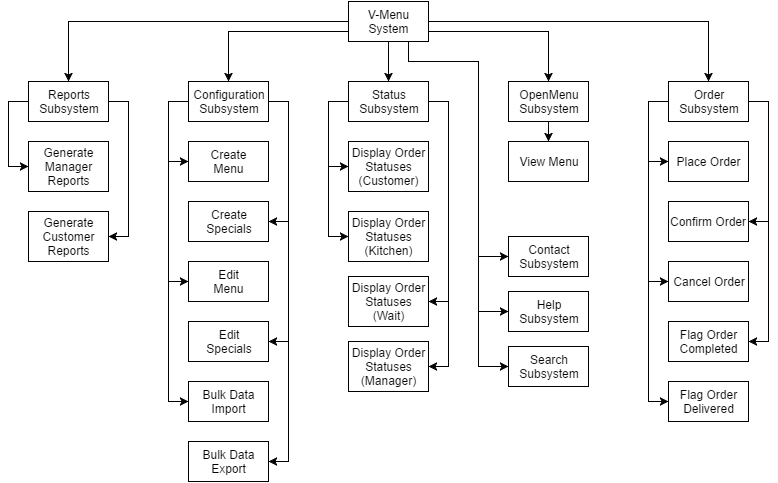

The diagram above was exported from draw.io. Its source (the exported page's mxGraphModel, read from the mxfile embedded in the PNG):
<mxGraphModel dx="1335" dy="685" grid="1" gridSize="10" guides="1" tooltips="1" connect="1" arrows="1" fold="1" page="1" pageScale="1" pageWidth="850" pageHeight="1100" background="#ffffff" math="0" shadow="0">
  <root>
    <mxCell id="0" />
    <mxCell id="1" parent="0" />
    <mxCell id="64" style="edgeStyle=orthogonalEdgeStyle;rounded=0;html=1;exitX=0;exitY=0.5;entryX=0;entryY=0.5;jettySize=auto;orthogonalLoop=1;" edge="1" parent="1" source="6" target="40">
      <mxGeometry relative="1" as="geometry" />
    </mxCell>
    <mxCell id="81" style="edgeStyle=orthogonalEdgeStyle;rounded=0;html=1;exitX=1;exitY=0.5;entryX=1;entryY=0.5;jettySize=auto;orthogonalLoop=1;" edge="1" parent="1" source="6" target="61">
      <mxGeometry relative="1" as="geometry" />
    </mxCell>
    <mxCell id="6" value="&lt;span&gt;Reports&lt;/span&gt;&lt;div&gt;&lt;div&gt;&lt;span&gt;Subsystem&lt;/span&gt;&lt;/div&gt;&lt;/div&gt;" style="whiteSpace=wrap;html=1;" vertex="1" parent="1">
      <mxGeometry x="80" y="120" width="80" height="40" as="geometry" />
    </mxCell>
    <mxCell id="95" style="edgeStyle=orthogonalEdgeStyle;rounded=0;html=1;exitX=0;exitY=0.5;entryX=0;entryY=0.5;jettySize=auto;orthogonalLoop=1;" edge="1" parent="1" source="7" target="46">
      <mxGeometry relative="1" as="geometry" />
    </mxCell>
    <mxCell id="96" style="edgeStyle=orthogonalEdgeStyle;rounded=0;html=1;exitX=1;exitY=0.5;entryX=1;entryY=0.5;jettySize=auto;orthogonalLoop=1;" edge="1" parent="1" source="7" target="43">
      <mxGeometry relative="1" as="geometry" />
    </mxCell>
    <mxCell id="97" style="edgeStyle=orthogonalEdgeStyle;rounded=0;html=1;exitX=0;exitY=0.5;entryX=0;entryY=0.5;jettySize=auto;orthogonalLoop=1;" edge="1" parent="1" source="7" target="42">
      <mxGeometry relative="1" as="geometry" />
    </mxCell>
    <mxCell id="98" style="edgeStyle=orthogonalEdgeStyle;rounded=0;html=1;exitX=1;exitY=0.5;entryX=1;entryY=0.5;jettySize=auto;orthogonalLoop=1;" edge="1" parent="1" source="7" target="85">
      <mxGeometry relative="1" as="geometry" />
    </mxCell>
    <mxCell id="99" style="edgeStyle=orthogonalEdgeStyle;rounded=0;html=1;exitX=0;exitY=0.5;entryX=0;entryY=0.5;jettySize=auto;orthogonalLoop=1;" edge="1" parent="1" source="7" target="84">
      <mxGeometry relative="1" as="geometry" />
    </mxCell>
    <mxCell id="7" value="&lt;div&gt;Order&lt;/div&gt;&lt;div&gt;&lt;span&gt;Subsystem&lt;/span&gt;&lt;br&gt;&lt;/div&gt;" style="whiteSpace=wrap;html=1;" vertex="1" parent="1">
      <mxGeometry x="720" y="120" width="80" height="40" as="geometry" />
    </mxCell>
    <mxCell id="32" style="edgeStyle=orthogonalEdgeStyle;rounded=0;html=1;exitX=1;exitY=0.5;entryX=0.5;entryY=0;jettySize=auto;orthogonalLoop=1;" edge="1" parent="1" source="8" target="7">
      <mxGeometry relative="1" as="geometry" />
    </mxCell>
    <mxCell id="33" style="edgeStyle=orthogonalEdgeStyle;rounded=0;html=1;exitX=0;exitY=0.5;jettySize=auto;orthogonalLoop=1;" edge="1" parent="1" source="8" target="6">
      <mxGeometry relative="1" as="geometry" />
    </mxCell>
    <mxCell id="37" style="edgeStyle=orthogonalEdgeStyle;rounded=0;html=1;exitX=1;exitY=0.75;entryX=0.5;entryY=0;jettySize=auto;orthogonalLoop=1;" edge="1" parent="1" source="8" target="36">
      <mxGeometry relative="1" as="geometry" />
    </mxCell>
    <mxCell id="38" style="edgeStyle=orthogonalEdgeStyle;rounded=0;html=1;exitX=0;exitY=0.75;entryX=0.5;entryY=0;jettySize=auto;orthogonalLoop=1;" edge="1" parent="1" source="8" target="35">
      <mxGeometry relative="1" as="geometry" />
    </mxCell>
    <mxCell id="103" style="edgeStyle=orthogonalEdgeStyle;rounded=0;html=1;exitX=0.75;exitY=1;entryX=0;entryY=0.5;jettySize=auto;orthogonalLoop=1;" edge="1" parent="1" source="8" target="101">
      <mxGeometry relative="1" as="geometry">
        <Array as="points">
          <mxPoint x="460" y="100" />
          <mxPoint x="530" y="100" />
          <mxPoint x="530" y="295" />
        </Array>
      </mxGeometry>
    </mxCell>
    <mxCell id="104" style="edgeStyle=orthogonalEdgeStyle;rounded=0;html=1;exitX=0.75;exitY=1;entryX=0;entryY=0.5;jettySize=auto;orthogonalLoop=1;" edge="1" parent="1" source="8" target="100">
      <mxGeometry relative="1" as="geometry">
        <Array as="points">
          <mxPoint x="460" y="100" />
          <mxPoint x="530" y="100" />
          <mxPoint x="530" y="350" />
        </Array>
      </mxGeometry>
    </mxCell>
    <mxCell id="105" style="edgeStyle=orthogonalEdgeStyle;rounded=0;html=1;exitX=0.75;exitY=1;entryX=0;entryY=0.5;jettySize=auto;orthogonalLoop=1;" edge="1" parent="1" source="8" target="102">
      <mxGeometry relative="1" as="geometry">
        <Array as="points">
          <mxPoint x="460" y="100" />
          <mxPoint x="530" y="100" />
          <mxPoint x="530" y="405" />
        </Array>
      </mxGeometry>
    </mxCell>
    <mxCell id="8" value="V-Menu&lt;div&gt;System&lt;/div&gt;" style="whiteSpace=wrap;html=1;" vertex="1" parent="1">
      <mxGeometry x="400" y="40" width="80" height="40" as="geometry" />
    </mxCell>
    <mxCell id="70" style="edgeStyle=orthogonalEdgeStyle;rounded=0;html=1;exitX=0;exitY=0.5;entryX=0;entryY=0.5;jettySize=auto;orthogonalLoop=1;" edge="1" parent="1" source="9" target="14">
      <mxGeometry relative="1" as="geometry" />
    </mxCell>
    <mxCell id="71" style="edgeStyle=orthogonalEdgeStyle;rounded=0;html=1;exitX=0;exitY=0.5;entryX=0;entryY=0.5;jettySize=auto;orthogonalLoop=1;" edge="1" parent="1" source="9" target="16">
      <mxGeometry relative="1" as="geometry" />
    </mxCell>
    <mxCell id="75" style="edgeStyle=orthogonalEdgeStyle;rounded=0;html=1;exitX=1;exitY=0.5;entryX=1;entryY=0.5;jettySize=auto;orthogonalLoop=1;" edge="1" parent="1" source="9" target="13">
      <mxGeometry relative="1" as="geometry" />
    </mxCell>
    <mxCell id="76" style="edgeStyle=orthogonalEdgeStyle;rounded=0;html=1;exitX=1;exitY=0.5;entryX=1;entryY=0.5;jettySize=auto;orthogonalLoop=1;" edge="1" parent="1" source="9" target="15">
      <mxGeometry relative="1" as="geometry" />
    </mxCell>
    <mxCell id="9" value="&lt;div&gt;Status&lt;br&gt;&lt;div&gt;&lt;span&gt;Subsystem&lt;/span&gt;&lt;/div&gt;&lt;/div&gt;" style="whiteSpace=wrap;html=1;" vertex="1" parent="1">
      <mxGeometry x="400" y="120" width="80" height="40" as="geometry" />
    </mxCell>
    <mxCell id="13" value="Display Order&lt;div&gt;Statuses&lt;/div&gt;&lt;div&gt;(Wait)&lt;/div&gt;" style="whiteSpace=wrap;html=1;" vertex="1" parent="1">
      <mxGeometry x="400" y="315" width="80" height="50" as="geometry" />
    </mxCell>
    <mxCell id="14" value="Display Order&lt;div&gt;Statuses&lt;/div&gt;&lt;div&gt;(Kitchen)&lt;/div&gt;" style="whiteSpace=wrap;html=1;" vertex="1" parent="1">
      <mxGeometry x="400" y="250" width="80" height="50" as="geometry" />
    </mxCell>
    <mxCell id="15" value="Display Order&lt;div&gt;Statuses&lt;/div&gt;&lt;div&gt;(Manager)&lt;/div&gt;" style="whiteSpace=wrap;html=1;" vertex="1" parent="1">
      <mxGeometry x="400" y="380" width="80" height="50" as="geometry" />
    </mxCell>
    <mxCell id="16" value="Display Order&lt;div&gt;Statuses&lt;div&gt;(Customer)&lt;/div&gt;&lt;/div&gt;" style="whiteSpace=wrap;html=1;" vertex="1" parent="1">
      <mxGeometry x="400" y="180" width="80" height="50" as="geometry" />
    </mxCell>
    <mxCell id="23" value="" style="endArrow=classic;html=1;entryX=0.5;entryY=0;exitX=0.5;exitY=1;" edge="1" parent="1" source="8" target="9">
      <mxGeometry width="50" height="50" relative="1" as="geometry">
        <mxPoint x="290" y="170" as="sourcePoint" />
        <mxPoint x="340" y="120" as="targetPoint" />
      </mxGeometry>
    </mxCell>
    <mxCell id="57" style="edgeStyle=orthogonalEdgeStyle;rounded=0;html=1;exitX=0;exitY=0.5;entryX=0;entryY=0.5;jettySize=auto;orthogonalLoop=1;" edge="1" parent="1" source="35" target="41">
      <mxGeometry relative="1" as="geometry" />
    </mxCell>
    <mxCell id="89" style="edgeStyle=orthogonalEdgeStyle;rounded=0;html=1;exitX=1;exitY=0.5;entryX=1;entryY=0.5;jettySize=auto;orthogonalLoop=1;" edge="1" parent="1" source="35" target="45">
      <mxGeometry relative="1" as="geometry" />
    </mxCell>
    <mxCell id="91" style="edgeStyle=orthogonalEdgeStyle;rounded=0;html=1;exitX=0;exitY=0.5;entryX=0;entryY=0.5;jettySize=auto;orthogonalLoop=1;" edge="1" parent="1" source="35" target="52">
      <mxGeometry relative="1" as="geometry" />
    </mxCell>
    <mxCell id="92" style="edgeStyle=orthogonalEdgeStyle;rounded=0;html=1;exitX=1;exitY=0.5;entryX=1;entryY=0.5;jettySize=auto;orthogonalLoop=1;" edge="1" parent="1" source="35" target="53">
      <mxGeometry relative="1" as="geometry" />
    </mxCell>
    <mxCell id="93" style="edgeStyle=orthogonalEdgeStyle;rounded=0;html=1;exitX=0;exitY=0.5;entryX=0;entryY=0.5;jettySize=auto;orthogonalLoop=1;" edge="1" parent="1" source="35" target="44">
      <mxGeometry relative="1" as="geometry" />
    </mxCell>
    <mxCell id="94" style="edgeStyle=orthogonalEdgeStyle;rounded=0;html=1;exitX=1;exitY=0.5;entryX=1;entryY=0.5;jettySize=auto;orthogonalLoop=1;" edge="1" parent="1" source="35" target="51">
      <mxGeometry relative="1" as="geometry" />
    </mxCell>
    <mxCell id="35" value="&lt;div&gt;&lt;span&gt;&lt;br&gt;&lt;/span&gt;&lt;/div&gt;&lt;span&gt;Configuration&lt;/span&gt;&lt;div&gt;&lt;span&gt;Subsystem&lt;/span&gt;&lt;div&gt;&lt;div&gt;&lt;br&gt;&lt;/div&gt;&lt;/div&gt;&lt;/div&gt;" style="whiteSpace=wrap;html=1;" vertex="1" parent="1">
      <mxGeometry x="240" y="120" width="80" height="40" as="geometry" />
    </mxCell>
    <mxCell id="56" style="edgeStyle=orthogonalEdgeStyle;rounded=0;html=1;exitX=0.5;exitY=1;jettySize=auto;orthogonalLoop=1;" edge="1" parent="1" source="36" target="55">
      <mxGeometry relative="1" as="geometry" />
    </mxCell>
    <mxCell id="36" value="&lt;div&gt;OpenMenu&lt;/div&gt;&lt;div&gt;Subsystem&lt;/div&gt;" style="whiteSpace=wrap;html=1;" vertex="1" parent="1">
      <mxGeometry x="560" y="120" width="80" height="40" as="geometry" />
    </mxCell>
    <mxCell id="40" value="&lt;div&gt;Generate&lt;/div&gt;&lt;div&gt;Manager&lt;/div&gt;&lt;div&gt;Reports&lt;/div&gt;" style="whiteSpace=wrap;html=1;" vertex="1" parent="1">
      <mxGeometry x="80" y="180" width="80" height="50" as="geometry" />
    </mxCell>
    <mxCell id="41" value="&lt;div&gt;Create&lt;/div&gt;&lt;div&gt;Menu&lt;/div&gt;" style="whiteSpace=wrap;html=1;" vertex="1" parent="1">
      <mxGeometry x="240" y="180" width="80" height="40" as="geometry" />
    </mxCell>
    <mxCell id="42" value="&lt;div&gt;Cancel Order&lt;/div&gt;" style="whiteSpace=wrap;html=1;" vertex="1" parent="1">
      <mxGeometry x="720" y="300" width="80" height="40" as="geometry" />
    </mxCell>
    <mxCell id="43" value="&lt;div&gt;Confirm Order&lt;/div&gt;" style="whiteSpace=wrap;html=1;" vertex="1" parent="1">
      <mxGeometry x="720" y="240" width="80" height="40" as="geometry" />
    </mxCell>
    <mxCell id="44" value="&lt;div&gt;Bulk Data&lt;/div&gt;&lt;div&gt;Import&lt;/div&gt;" style="whiteSpace=wrap;html=1;" vertex="1" parent="1">
      <mxGeometry x="240" y="420" width="80" height="40" as="geometry" />
    </mxCell>
    <mxCell id="45" value="&lt;div&gt;Create&lt;/div&gt;&lt;div&gt;Specials&lt;/div&gt;" style="whiteSpace=wrap;html=1;" vertex="1" parent="1">
      <mxGeometry x="240" y="240" width="80" height="40" as="geometry" />
    </mxCell>
    <mxCell id="46" value="&lt;div&gt;Place Order&lt;/div&gt;" style="whiteSpace=wrap;html=1;" vertex="1" parent="1">
      <mxGeometry x="720" y="180" width="80" height="40" as="geometry" />
    </mxCell>
    <mxCell id="51" value="&lt;div&gt;Bulk Data&lt;/div&gt;&lt;div&gt;Export&lt;/div&gt;" style="whiteSpace=wrap;html=1;" vertex="1" parent="1">
      <mxGeometry x="240" y="480" width="80" height="40" as="geometry" />
    </mxCell>
    <mxCell id="52" value="&lt;div&gt;Edit&lt;/div&gt;&lt;div&gt;Menu&lt;/div&gt;" style="whiteSpace=wrap;html=1;" vertex="1" parent="1">
      <mxGeometry x="240" y="300" width="80" height="40" as="geometry" />
    </mxCell>
    <mxCell id="53" value="&lt;div&gt;&lt;span&gt;Edit&lt;/span&gt;&lt;/div&gt;&lt;div&gt;Specials&lt;/div&gt;" style="whiteSpace=wrap;html=1;" vertex="1" parent="1">
      <mxGeometry x="240" y="360" width="80" height="40" as="geometry" />
    </mxCell>
    <mxCell id="55" value="&lt;div&gt;View Menu&lt;/div&gt;" style="whiteSpace=wrap;html=1;" vertex="1" parent="1">
      <mxGeometry x="560" y="180" width="80" height="40" as="geometry" />
    </mxCell>
    <mxCell id="61" value="&lt;div&gt;Generate&lt;/div&gt;&lt;div&gt;Customer&lt;/div&gt;&lt;div&gt;Reports&lt;/div&gt;" style="whiteSpace=wrap;html=1;" vertex="1" parent="1">
      <mxGeometry x="80" y="250" width="80" height="50" as="geometry" />
    </mxCell>
    <mxCell id="84" value="&lt;div&gt;Flag Order&lt;/div&gt;&lt;div&gt;Delivered&lt;/div&gt;" style="whiteSpace=wrap;html=1;" vertex="1" parent="1">
      <mxGeometry x="720" y="420" width="80" height="40" as="geometry" />
    </mxCell>
    <mxCell id="85" value="&lt;div&gt;Flag Order&lt;/div&gt;&lt;div&gt;Completed&lt;/div&gt;" style="whiteSpace=wrap;html=1;" vertex="1" parent="1">
      <mxGeometry x="720" y="360" width="80" height="40" as="geometry" />
    </mxCell>
    <mxCell id="100" value="&lt;div&gt;Help&lt;/div&gt;&lt;div&gt;Subsystem&lt;/div&gt;" style="whiteSpace=wrap;html=1;" vertex="1" parent="1">
      <mxGeometry x="560" y="330" width="80" height="40" as="geometry" />
    </mxCell>
    <mxCell id="101" value="&lt;div&gt;Contact&lt;/div&gt;&lt;div&gt;Subsystem&lt;/div&gt;" style="whiteSpace=wrap;html=1;" vertex="1" parent="1">
      <mxGeometry x="560" y="275" width="80" height="40" as="geometry" />
    </mxCell>
    <mxCell id="102" value="&lt;div&gt;Search&lt;/div&gt;&lt;div&gt;Subsystem&lt;/div&gt;" style="whiteSpace=wrap;html=1;" vertex="1" parent="1">
      <mxGeometry x="560" y="385" width="80" height="40" as="geometry" />
    </mxCell>
  </root>
</mxGraphModel>